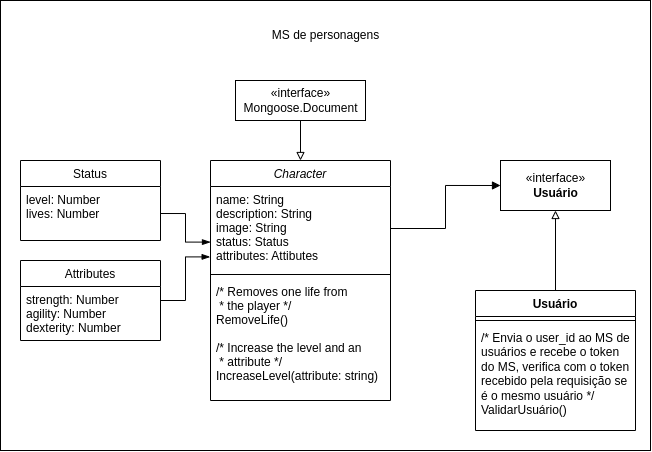

The diagram above was exported from draw.io. Its source (the exported page's mxGraphModel, read from the mxfile embedded in the PNG):
<mxGraphModel dx="739" dy="532" grid="1" gridSize="10" guides="1" tooltips="1" connect="1" arrows="1" fold="1" page="1" pageScale="1" pageWidth="827" pageHeight="1169" math="0" shadow="0">
  <root>
    <mxCell id="WIyWlLk6GJQsqaUBKTNV-0" />
    <mxCell id="WIyWlLk6GJQsqaUBKTNV-1" parent="WIyWlLk6GJQsqaUBKTNV-0" />
    <mxCell id="18" value="" style="rounded=0;whiteSpace=wrap;html=1;" vertex="1" parent="WIyWlLk6GJQsqaUBKTNV-1">
      <mxGeometry x="50" y="80" width="650" height="450" as="geometry" />
    </mxCell>
    <mxCell id="zkfFHV4jXpPFQw0GAbJ--0" value="Character" style="swimlane;fontStyle=2;align=center;verticalAlign=top;childLayout=stackLayout;horizontal=1;startSize=26;horizontalStack=0;resizeParent=1;resizeLast=0;collapsible=1;marginBottom=0;rounded=0;shadow=0;strokeWidth=1;" parent="WIyWlLk6GJQsqaUBKTNV-1" vertex="1">
      <mxGeometry x="260" y="240" width="180" height="240" as="geometry">
        <mxRectangle x="230" y="140" width="160" height="26" as="alternateBounds" />
      </mxGeometry>
    </mxCell>
    <mxCell id="zkfFHV4jXpPFQw0GAbJ--1" value="name: String&#10;description: String&#10;image: String&#10;status: Status&#10;attributes: Attibutes&#10;&#10;" style="text;align=left;verticalAlign=top;spacingLeft=4;spacingRight=4;overflow=hidden;rotatable=0;points=[[0,0.5],[1,0.5]];portConstraint=eastwest;" parent="zkfFHV4jXpPFQw0GAbJ--0" vertex="1">
      <mxGeometry y="26" width="180" height="84" as="geometry" />
    </mxCell>
    <mxCell id="zkfFHV4jXpPFQw0GAbJ--4" value="" style="line;html=1;strokeWidth=1;align=left;verticalAlign=middle;spacingTop=-1;spacingLeft=3;spacingRight=3;rotatable=0;labelPosition=right;points=[];portConstraint=eastwest;" parent="zkfFHV4jXpPFQw0GAbJ--0" vertex="1">
      <mxGeometry y="110" width="180" height="8" as="geometry" />
    </mxCell>
    <mxCell id="zkfFHV4jXpPFQw0GAbJ--5" value="/* Removes one life from&#10; * the player */&#10;RemoveLife()&#10;&#10;/* Increase the level and an&#10; * attribute */&#10;IncreaseLevel(attribute: string)&#10;" style="text;align=left;verticalAlign=top;spacingLeft=4;spacingRight=4;overflow=hidden;rotatable=0;points=[[0,0.5],[1,0.5]];portConstraint=eastwest;" parent="zkfFHV4jXpPFQw0GAbJ--0" vertex="1">
      <mxGeometry y="118" width="180" height="122" as="geometry" />
    </mxCell>
    <mxCell id="xZOw9MmxbAg6wd7g7_mw-8" style="edgeStyle=orthogonalEdgeStyle;rounded=0;orthogonalLoop=1;jettySize=auto;html=1;endArrow=blockThin;endFill=1;entryX=-0.002;entryY=0.838;entryDx=0;entryDy=0;entryPerimeter=0;" parent="WIyWlLk6GJQsqaUBKTNV-1" source="xZOw9MmxbAg6wd7g7_mw-4" target="zkfFHV4jXpPFQw0GAbJ--1" edge="1">
      <mxGeometry relative="1" as="geometry">
        <mxPoint x="240" y="320" as="targetPoint" />
      </mxGeometry>
    </mxCell>
    <mxCell id="xZOw9MmxbAg6wd7g7_mw-4" value="Attributes" style="swimlane;fontStyle=0;childLayout=stackLayout;horizontal=1;startSize=26;fillColor=none;horizontalStack=0;resizeParent=1;resizeParentMax=0;resizeLast=0;collapsible=1;marginBottom=0;" parent="WIyWlLk6GJQsqaUBKTNV-1" vertex="1">
      <mxGeometry x="70" y="340" width="140" height="80" as="geometry" />
    </mxCell>
    <mxCell id="xZOw9MmxbAg6wd7g7_mw-5" value="strength: Number&#10;agility: Number&#10;dexterity: Number" style="text;strokeColor=none;fillColor=none;align=left;verticalAlign=top;spacingLeft=4;spacingRight=4;overflow=hidden;rotatable=0;points=[[0,0.5],[1,0.5]];portConstraint=eastwest;" parent="xZOw9MmxbAg6wd7g7_mw-4" vertex="1">
      <mxGeometry y="26" width="140" height="54" as="geometry" />
    </mxCell>
    <mxCell id="xZOw9MmxbAg6wd7g7_mw-11" style="edgeStyle=orthogonalEdgeStyle;rounded=0;orthogonalLoop=1;jettySize=auto;html=1;endArrow=block;endFill=0;" parent="WIyWlLk6GJQsqaUBKTNV-1" source="xZOw9MmxbAg6wd7g7_mw-10" target="zkfFHV4jXpPFQw0GAbJ--0" edge="1">
      <mxGeometry relative="1" as="geometry" />
    </mxCell>
    <mxCell id="xZOw9MmxbAg6wd7g7_mw-10" value="&lt;div&gt;«interface»&lt;/div&gt;&lt;div&gt;Mongoose.Document&lt;/div&gt;" style="html=1;" parent="WIyWlLk6GJQsqaUBKTNV-1" vertex="1">
      <mxGeometry x="285" y="160" width="130" height="40" as="geometry" />
    </mxCell>
    <mxCell id="xZOw9MmxbAg6wd7g7_mw-12" value="Status" style="swimlane;fontStyle=0;childLayout=stackLayout;horizontal=1;startSize=26;fillColor=none;horizontalStack=0;resizeParent=1;resizeParentMax=0;resizeLast=0;collapsible=1;marginBottom=0;" parent="WIyWlLk6GJQsqaUBKTNV-1" vertex="1">
      <mxGeometry x="70" y="240" width="140" height="80" as="geometry" />
    </mxCell>
    <mxCell id="xZOw9MmxbAg6wd7g7_mw-13" value="level: Number&#10;lives: Number" style="text;strokeColor=none;fillColor=none;align=left;verticalAlign=top;spacingLeft=4;spacingRight=4;overflow=hidden;rotatable=0;points=[[0,0.5],[1,0.5]];portConstraint=eastwest;" parent="xZOw9MmxbAg6wd7g7_mw-12" vertex="1">
      <mxGeometry y="26" width="140" height="54" as="geometry" />
    </mxCell>
    <mxCell id="xZOw9MmxbAg6wd7g7_mw-14" style="edgeStyle=orthogonalEdgeStyle;rounded=0;orthogonalLoop=1;jettySize=auto;html=1;exitX=1;exitY=0.5;exitDx=0;exitDy=0;entryX=0;entryY=0.662;entryDx=0;entryDy=0;endArrow=blockThin;endFill=1;entryPerimeter=0;" parent="WIyWlLk6GJQsqaUBKTNV-1" source="xZOw9MmxbAg6wd7g7_mw-13" target="zkfFHV4jXpPFQw0GAbJ--1" edge="1">
      <mxGeometry relative="1" as="geometry" />
    </mxCell>
    <mxCell id="6" style="edgeStyle=orthogonalEdgeStyle;rounded=0;html=1;endArrow=block;endFill=0;" parent="WIyWlLk6GJQsqaUBKTNV-1" source="0" target="4" edge="1">
      <mxGeometry relative="1" as="geometry" />
    </mxCell>
    <mxCell id="0" value="Usuário" style="swimlane;fontStyle=1;align=center;verticalAlign=top;childLayout=stackLayout;horizontal=1;startSize=26;horizontalStack=0;resizeParent=1;resizeParentMax=0;resizeLast=0;collapsible=1;marginBottom=0;" parent="WIyWlLk6GJQsqaUBKTNV-1" vertex="1">
      <mxGeometry x="525" y="370" width="160" height="140" as="geometry" />
    </mxCell>
    <mxCell id="2" value="" style="line;strokeWidth=1;fillColor=none;align=left;verticalAlign=middle;spacingTop=-1;spacingLeft=3;spacingRight=3;rotatable=0;labelPosition=right;points=[];portConstraint=eastwest;" parent="0" vertex="1">
      <mxGeometry y="26" width="160" height="8" as="geometry" />
    </mxCell>
    <mxCell id="3" value="/* Envia o user_id ao MS de usuários e recebe o token do MS, verifica com o token recebido pela requisição se é o mesmo usuário */&#10;ValidarUsuário()" style="text;strokeColor=none;fillColor=none;align=left;verticalAlign=top;spacingLeft=4;spacingRight=4;overflow=hidden;rotatable=0;points=[[0,0.5],[1,0.5]];portConstraint=eastwest;whiteSpace=wrap;" parent="0" vertex="1">
      <mxGeometry y="34" width="160" height="106" as="geometry" />
    </mxCell>
    <mxCell id="4" value="«interface»&lt;br&gt;&lt;b&gt;Usuário&lt;/b&gt;" style="html=1;" parent="WIyWlLk6GJQsqaUBKTNV-1" vertex="1">
      <mxGeometry x="550" y="240" width="110" height="50" as="geometry" />
    </mxCell>
    <mxCell id="5" style="edgeStyle=orthogonalEdgeStyle;html=1;entryX=0;entryY=0.5;entryDx=0;entryDy=0;rounded=0;endArrow=block;endFill=1;" parent="WIyWlLk6GJQsqaUBKTNV-1" source="zkfFHV4jXpPFQw0GAbJ--1" target="4" edge="1">
      <mxGeometry relative="1" as="geometry" />
    </mxCell>
    <mxCell id="19" value="MS de personagens" style="text;html=1;strokeColor=none;fillColor=none;align=center;verticalAlign=middle;whiteSpace=wrap;rounded=0;" vertex="1" parent="WIyWlLk6GJQsqaUBKTNV-1">
      <mxGeometry x="302.5" y="100" width="145" height="30" as="geometry" />
    </mxCell>
  </root>
</mxGraphModel>